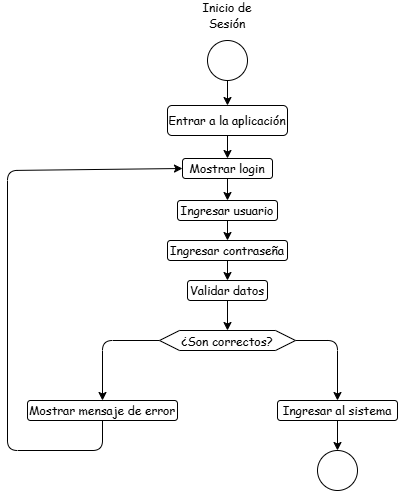

The diagram above was exported from draw.io. Its source (the exported page's mxGraphModel, read from the mxfile embedded in the PNG):
<mxGraphModel dx="1300" dy="607" grid="1" gridSize="10" guides="1" tooltips="1" connect="1" arrows="1" fold="1" page="1" pageScale="1" pageWidth="827" pageHeight="1169" math="0" shadow="0">
  <root>
    <mxCell id="0" />
    <mxCell id="1" parent="0" />
    <mxCell id="9HRewMW1uV6SWjfmSqHh-4" edge="1" parent="1" source="9HRewMW1uV6SWjfmSqHh-1" style="edgeStyle=none;html=1;entryX=0.5;entryY=0;entryDx=0;entryDy=0;" target="9HRewMW1uV6SWjfmSqHh-3">
      <mxGeometry relative="1" as="geometry" />
    </mxCell>
    <mxCell id="9HRewMW1uV6SWjfmSqHh-1" parent="1" style="ellipse;whiteSpace=wrap;html=1;shapeInside=1;aspect=fixed;" value="" vertex="1">
      <mxGeometry height="40" width="40" x="400" y="40" as="geometry" />
    </mxCell>
    <mxCell id="9HRewMW1uV6SWjfmSqHh-2" parent="1" style="text;html=1;whiteSpace=wrap;strokeColor=none;fillColor=none;align=center;verticalAlign=middle;rounded=0;" value="&lt;font face=&quot;Comic Sans MS&quot;&gt;Inicio de Sesión&lt;/font&gt;" vertex="1">
      <mxGeometry height="30" width="60" x="390" as="geometry" />
    </mxCell>
    <mxCell id="9HRewMW1uV6SWjfmSqHh-15" edge="1" parent="1" source="9HRewMW1uV6SWjfmSqHh-3" style="edgeStyle=none;html=1;exitX=0.5;exitY=1;exitDx=0;exitDy=0;entryX=0.5;entryY=0;entryDx=0;entryDy=0;" target="9HRewMW1uV6SWjfmSqHh-14">
      <mxGeometry relative="1" as="geometry" />
    </mxCell>
    <mxCell id="9HRewMW1uV6SWjfmSqHh-3" parent="1" style="rounded=1;whiteSpace=wrap;html=1;roundedPerimeter=1;" value="&lt;font face=&quot;Comic Sans MS&quot;&gt;Entrar a la aplicación&lt;/font&gt;" vertex="1">
      <mxGeometry height="30" width="120" x="360" y="105" as="geometry" />
    </mxCell>
    <mxCell id="9HRewMW1uV6SWjfmSqHh-8" edge="1" parent="1" source="9HRewMW1uV6SWjfmSqHh-5" style="edgeStyle=none;html=1;exitX=0.5;exitY=1;exitDx=0;exitDy=0;entryX=0.5;entryY=0;entryDx=0;entryDy=0;" target="9HRewMW1uV6SWjfmSqHh-7">
      <mxGeometry relative="1" as="geometry" />
    </mxCell>
    <mxCell id="9HRewMW1uV6SWjfmSqHh-5" parent="1" style="rounded=1;whiteSpace=wrap;html=1;roundedPerimeter=1;" value="&lt;font face=&quot;Comic Sans MS&quot;&gt;Ingresar usuario&lt;/font&gt;" vertex="1">
      <mxGeometry height="20" width="100" x="370" y="200" as="geometry" />
    </mxCell>
    <mxCell id="9HRewMW1uV6SWjfmSqHh-10" edge="1" parent="1" source="9HRewMW1uV6SWjfmSqHh-7" style="edgeStyle=none;html=1;entryX=0.5;entryY=0;entryDx=0;entryDy=0;" target="9HRewMW1uV6SWjfmSqHh-9">
      <mxGeometry relative="1" as="geometry" />
    </mxCell>
    <mxCell id="9HRewMW1uV6SWjfmSqHh-7" parent="1" style="rounded=1;whiteSpace=wrap;html=1;roundedPerimeter=1;" value="&lt;font face=&quot;Comic Sans MS&quot;&gt;Ingresar contraseña&lt;/font&gt;" vertex="1">
      <mxGeometry height="20" width="120" x="360" y="240" as="geometry" />
    </mxCell>
    <mxCell id="9HRewMW1uV6SWjfmSqHh-12" edge="1" parent="1" source="9HRewMW1uV6SWjfmSqHh-9" style="edgeStyle=none;html=1;entryX=0.5;entryY=0;entryDx=0;entryDy=0;" target="9HRewMW1uV6SWjfmSqHh-11">
      <mxGeometry relative="1" as="geometry" />
    </mxCell>
    <mxCell id="9HRewMW1uV6SWjfmSqHh-9" parent="1" style="rounded=1;whiteSpace=wrap;html=1;roundedPerimeter=1;" value="&lt;font face=&quot;Comic Sans MS&quot;&gt;Validar datos&lt;/font&gt;" vertex="1">
      <mxGeometry height="20" width="80" x="380" y="280" as="geometry" />
    </mxCell>
    <mxCell id="9HRewMW1uV6SWjfmSqHh-19" edge="1" parent="1" source="9HRewMW1uV6SWjfmSqHh-11" style="edgeStyle=none;html=1;entryX=0.5;entryY=0;entryDx=0;entryDy=0;" target="9HRewMW1uV6SWjfmSqHh-18">
      <mxGeometry relative="1" as="geometry">
        <Array as="points">
          <mxPoint x="295" y="340" />
        </Array>
      </mxGeometry>
    </mxCell>
    <mxCell id="9HRewMW1uV6SWjfmSqHh-25" edge="1" parent="1" source="9HRewMW1uV6SWjfmSqHh-11" style="edgeStyle=none;html=1;entryX=0.5;entryY=0;entryDx=0;entryDy=0;" target="9HRewMW1uV6SWjfmSqHh-13">
      <mxGeometry relative="1" as="geometry">
        <Array as="points">
          <mxPoint x="530" y="340" />
        </Array>
      </mxGeometry>
    </mxCell>
    <mxCell id="9HRewMW1uV6SWjfmSqHh-11" parent="1" style="shape=hexagon;perimeter=hexagonPerimeter2;whiteSpace=wrap;html=1;shapeInside=1;fixedSize=1;fontFamily=Comic Sans MS;" value="¿Son correctos?" vertex="1">
      <mxGeometry height="20" width="136" x="352" y="330" as="geometry" />
    </mxCell>
    <mxCell id="9HRewMW1uV6SWjfmSqHh-24" edge="1" parent="1" source="9HRewMW1uV6SWjfmSqHh-13" style="edgeStyle=none;html=1;exitX=0.5;exitY=1;exitDx=0;exitDy=0;entryX=0.5;entryY=0;entryDx=0;entryDy=0;" target="9HRewMW1uV6SWjfmSqHh-21">
      <mxGeometry relative="1" as="geometry" />
    </mxCell>
    <mxCell id="9HRewMW1uV6SWjfmSqHh-13" parent="1" style="rounded=1;whiteSpace=wrap;html=1;roundedPerimeter=1;" value="&lt;font face=&quot;Comic Sans MS&quot;&gt;Ingresar al sistema&lt;/font&gt;" vertex="1">
      <mxGeometry height="20" width="120" x="470" y="400" as="geometry" />
    </mxCell>
    <mxCell id="9HRewMW1uV6SWjfmSqHh-16" edge="1" parent="1" source="9HRewMW1uV6SWjfmSqHh-14" style="edgeStyle=none;html=1;entryX=0.5;entryY=0;entryDx=0;entryDy=0;" target="9HRewMW1uV6SWjfmSqHh-5">
      <mxGeometry relative="1" as="geometry" />
    </mxCell>
    <mxCell id="9HRewMW1uV6SWjfmSqHh-14" parent="1" style="rounded=1;whiteSpace=wrap;html=1;roundedPerimeter=1;" value="&lt;font face=&quot;Comic Sans MS&quot;&gt;Mostrar login&lt;/font&gt;" vertex="1">
      <mxGeometry height="20" width="90" x="375" y="158" as="geometry" />
    </mxCell>
    <mxCell id="9HRewMW1uV6SWjfmSqHh-20" edge="1" parent="1" source="9HRewMW1uV6SWjfmSqHh-18" style="edgeStyle=none;html=1;entryX=0;entryY=0.5;entryDx=0;entryDy=0;" target="9HRewMW1uV6SWjfmSqHh-14">
      <mxGeometry relative="1" as="geometry">
        <Array as="points">
          <mxPoint x="295" y="450" />
          <mxPoint x="200" y="450" />
          <mxPoint x="200" y="170" />
        </Array>
      </mxGeometry>
    </mxCell>
    <mxCell id="9HRewMW1uV6SWjfmSqHh-18" parent="1" style="rounded=1;whiteSpace=wrap;html=1;roundedPerimeter=1;" value="&lt;font face=&quot;Comic Sans MS&quot;&gt;Mostrar mensaje de error&lt;/font&gt;" vertex="1">
      <mxGeometry height="20" width="150" x="220" y="400" as="geometry" />
    </mxCell>
    <mxCell id="9HRewMW1uV6SWjfmSqHh-21" parent="1" style="ellipse;whiteSpace=wrap;html=1;shapeInside=1;aspect=fixed;" value="" vertex="1">
      <mxGeometry height="40" width="40" x="510" y="450" as="geometry" />
    </mxCell>
  </root>
</mxGraphModel>